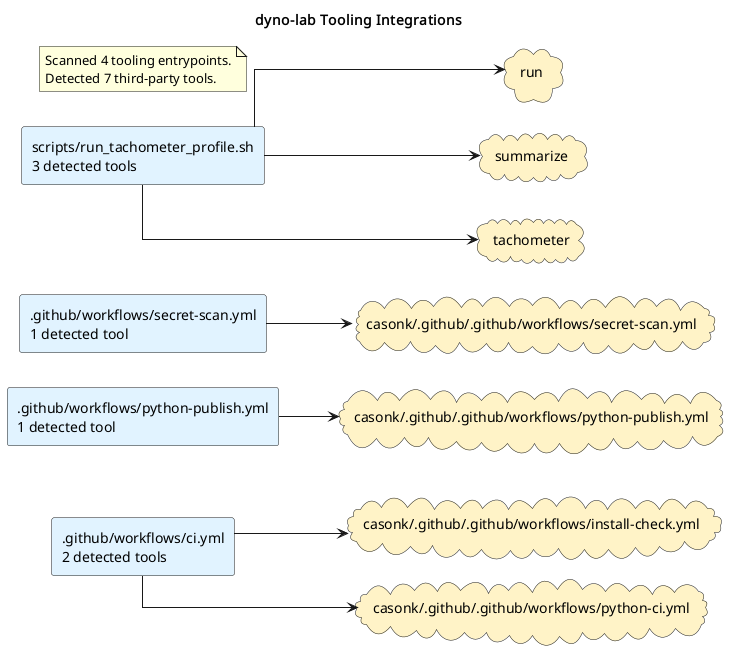

The diagram above was rendered by PlantUML. Its source (embedded in the PNG):
@startuml
title dyno-lab Tooling Integrations
left to right direction
skinparam shadowing false
skinparam defaultFontName Monospace
skinparam componentStyle rectangle
skinparam linetype ortho
rectangle ".github/workflows/ci.yml\n2 detected tools" as source_github_workflows_ci_yml #E0F2FE
rectangle ".github/workflows/python-publish.yml\n1 detected tool" as source_github_workflows_python_publish_yml #E0F2FE
rectangle ".github/workflows/secret-scan.yml\n1 detected tool" as source_github_workflows_secret_scan_yml #E0F2FE
rectangle "scripts/run_tachometer_profile.sh\n3 detected tools" as source_scripts_run_tachometer_profile_sh #E0F2FE
cloud "casonk/.github/.github/workflows/install-check.yml" as tool_casonk_github_github_workflows_install_check_yml #FEF3C7
cloud "casonk/.github/.github/workflows/python-ci.yml" as tool_casonk_github_github_workflows_python_ci_yml #FEF3C7
cloud "casonk/.github/.github/workflows/python-publish.yml" as tool_casonk_github_github_workflows_python_publish_yml #FEF3C7
cloud "casonk/.github/.github/workflows/secret-scan.yml" as tool_casonk_github_github_workflows_secret_scan_yml #FEF3C7
cloud "run" as tool_run #FEF3C7
cloud "summarize" as tool_summarize #FEF3C7
cloud "tachometer" as tool_tachometer #FEF3C7
source_github_workflows_ci_yml --> tool_casonk_github_github_workflows_install_check_yml
source_github_workflows_ci_yml --> tool_casonk_github_github_workflows_python_ci_yml
source_github_workflows_python_publish_yml --> tool_casonk_github_github_workflows_python_publish_yml
source_github_workflows_secret_scan_yml --> tool_casonk_github_github_workflows_secret_scan_yml
source_scripts_run_tachometer_profile_sh --> tool_run
source_scripts_run_tachometer_profile_sh --> tool_summarize
source_scripts_run_tachometer_profile_sh --> tool_tachometer
note as toolingGraphSummary
Scanned 4 tooling entrypoints.
Detected 7 third-party tools.
end note
@enduml